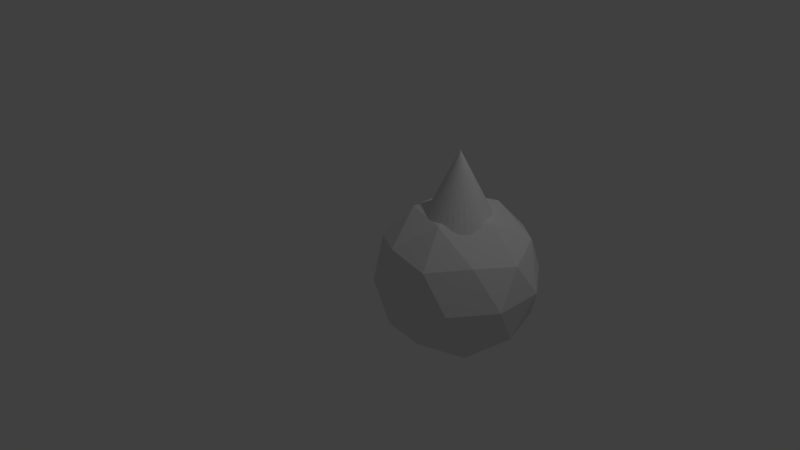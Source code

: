 # Source: enemy.blend  (saved by Blender 2.74.0; exported with 4.5.12 LTS)
import bpy
from mathutils import Matrix  # noqa: F401  (used for matrix-valued properties, if any)

bpy.ops.wm.read_factory_settings(use_empty=True)
scene = bpy.context.scene
scene.name = 'Scene'

# ---- collections
col_collection_1 = bpy.data.collections.new('Collection 1'); scene.collection.children.link(col_collection_1)

# ---- world
world_world = bpy.data.worlds.new('World'); scene.world = world_world
world_world.color = (0.05088, 0.05088, 0.05088)
world_world.use_sun_shadow = False
world_world.sun_shadow_jitter_overblur = 0.0
world_world.cycles.sampling_method = 'MANUAL'
world_world.cycles.sample_map_resolution = 256

# ---- cameras
cam_camera = bpy.data.cameras.new('Camera')
cam_camera.clip_end = 100.0
cam_camera.lens = 35.0
cam_camera.sensor_width = 32.0
cam_camera.sensor_height = 18.0
cam_camera.ortho_scale = 7.314
cam_camera.dof.focus_distance = 0.0
cam_camera.dof.aperture_fstop = 128.0

# ---- lights
light_lamp = bpy.data.lights.new('Lamp', 'POINT')
light_lamp.transmission_factor = 0.0
light_lamp.cutoff_distance = 30.0
light_lamp.energy = 100.0
light_lamp.shadow_buffer_clip_start = 1.001
light_lamp.shadow_soft_size = 0.1
light_lamp.shadow_maximum_resolution = 0.006
light_lamp.use_absolute_resolution = True
light_lamp.cycles.use_multiple_importance_sampling = False

# ---- meshes
me_cone = bpy.data.meshes.new('Cone')
me_cone.from_pydata([(-0.2722, 0.6572, -0.4226), (0.0, -1.49e-08, 1.0), (-0.1387, 0.6971, -0.4214), (-0.2292, 0.67, -0.4222), (-0.3923, 0.5871, -0.4122), (0.0, 0.7044, -0.4088), (-0.4919, 0.4919, -0.3912), (0.14, 0.7041, -0.4357), (0.0309, 0.6988, -0.4036), (-0.5767, 0.3853, -0.3871), (-0.5368, 0.4229, -0.3731), (0.2814, 0.6794, -0.4708), (-0.6531, 0.2705, -0.4139), (0.4159, 0.6224, -0.4972), (-0.7017, 0.1396, -0.431), (0.5349, 0.5349, -0.513), (0.4634, 0.5875, -0.5035), (-0.7184, 6.855e-07, -0.4368), (-0.7047, 0.1148, -0.432), (0.6305, 0.4213, -0.5167), (-0.7017, -0.1396, -0.431), (0.6966, 0.2886, -0.5081), (-0.6613, -0.2739, -0.4316), (-0.6669, -0.2336, -0.4187), (0.7296, 0.1451, -0.4878), (-0.6116, -0.4087, -0.4712), (0.763, 4.47e-08, -0.5259), (0.7296, 0.1419, -0.4872), (-0.5316, -0.5316, -0.5036), (0.7828, -0.1557, -0.5963), (0.7632, -0.04833, -0.536), (-0.424, -0.6345, -0.5263), (0.7662, -0.3174, -0.6586), (-0.2947, -0.7115, -0.5403), (-0.4058, -0.6451, -0.5278), (-0.3117, -0.7, -0.536), (0.701, -0.4684, -0.6861), (-0.1499, -0.7536, -0.5367), (0.5919, -0.5919, -0.6742), (0.6966, -0.4733, -0.6856), (-2.384e-07, -0.7613, -0.5226), (-0.1471, -0.7535, -0.536), (0.4514, -0.6755, -0.6248), (0.1466, -0.737, -0.5029), (0.1354, -0.7365, -0.4996), (0.2958, -0.7142, -0.5461), (0.2797, -0.7138, -0.536), (0.02521, -0.3975, -4.038), (-0.3125, -0.3581, -4.088), (-0.15, 0.1419, -4.237), (0.2753, -0.1671, -4.088), (0.7006, -0.4761, -3.939), (0.1128, -0.6671, -3.939), (-0.475, -0.8581, -3.939), (-0.6088, -0.1914, -4.038), (-0.6758, 0.1419, -4.088), (0.4171, 0.1419, -4.038), (0.2753, 0.4509, -4.088), (0.7006, 0.1419, -3.939), (0.2005, -0.9368, -3.722), (0.5382, -0.9761, -3.614), (-0.04963, -1.167, -3.614), (-0.8382, -0.3581, -3.939), (-1.201, 0.1419, -3.939), (-0.6088, 0.4752, -4.038), (-0.3125, 0.6419, -4.088), (0.7006, 0.7599, -3.939), (0.02521, 0.6812, -4.038), (0.9842, 0.1419, -3.722), (1.126, -0.1671, -3.614), (0.3757, -1.476, -3.289), (0.7912, -0.954, -3.453), (0.9989, -0.6929, -3.535), (-0.2674, -1.298, -3.453), (-0.5889, -1.209, -3.535), (-1.068, -0.5248, -3.722), (-1.001, -0.8581, -3.614), (-1.364, -0.3581, -3.614), (-0.8382, 0.6419, -3.939), (-0.475, 1.142, -3.939), (0.1128, 0.9509, -3.939), (1.126, 0.4509, -3.614), (1.551, 0.1419, -3.289), (1.183, -0.4146, -3.453), (0.8364, -1.193, -3.21), (-0.1636, -1.518, -3.21), (1.297, -0.9096, -3.132), (-0.7028, -1.559, -3.132), (-0.9014, -1.092, -3.453), (-1.526, -0.8581, -3.289), (-1.556, -0.1915, -3.453), (-1.57, 0.1419, -3.535), (-1.068, 0.8085, -3.722), (-1.364, 0.6419, -3.614), (-1.001, 1.142, -3.614), (0.2005, 1.221, -3.722), (0.5382, 1.26, -3.614), (1.183, 0.6984, -3.453), (0.9989, 0.9766, -3.535), (-0.04963, 1.451, -3.614), (1.424, 0.6676, -3.21), (1.424, -0.3838, -3.21), (0.8995, -1.287, -2.886), (0.7006, -1.476, -2.763), (-0.1591, -1.631, -2.886), (0.1128, -1.667, -2.763), (1.161, -1.193, -2.684), (-0.4264, -1.709, -2.684), (-1.115, -1.209, -3.21), (-1.733, -0.3581, -3.21), (-1.939, 0.1419, -3.132), (-1.556, 0.4752, -3.453), (-1.526, 1.142, -3.289), (-0.9014, 1.376, -3.453), (-0.5889, 1.493, -3.535), (0.3757, 1.76, -3.289), (0.7912, 1.238, -3.453), (1.297, 1.193, -3.132), (-0.2674, 1.582, -3.453), (1.534, 0.6984, -2.886), (1.652, 0.4509, -2.763), (1.534, -0.4146, -2.886), (1.652, -0.1671, -2.763), (1.525, -0.6929, -2.684), (1.026, -1.476, -2.237), (0.4171, -1.603, -2.588), (-0.1496, -1.858, -2.238), (-0.1533, -1.856, -2.243), (-0.15, -1.858, -2.237), (1.358, -0.954, -2.535), (-0.7262, -1.631, -2.535), (-1.014, -1.518, -2.684), (-1.185, -1.298, -2.886), (-1.426, -1.167, -2.763), (-1.839, -0.3975, -2.886), (-1.789, -0.6671, -2.763), (-1.996, -0.1671, -2.684), (-1.733, 0.6419, -3.21), (-1.115, 1.493, -3.21), (-0.7028, 1.843, -3.132), (-0.1636, 1.802, -3.21), (0.8364, 1.477, -3.21), (1.525, 0.9766, -2.684), (1.752, 0.7599, -2.237), (1.685, 0.1419, -2.588), (1.752, -0.4761, -2.237), (1.389, -0.9761, -2.237), (0.4377, -1.667, -2.237), (-0.1469, -1.857, -2.237), (-0.15, -1.858, -2.237), (-0.1532, -1.857, -2.237), (-0.7378, -1.667, -2.237), (-1.326, -1.476, -2.237), (-1.635, -0.9368, -2.588), (-2.052, -0.4761, -2.237), (-2.014, 0.1419, -2.535), (-1.996, 0.4509, -2.684), (-1.839, 0.6812, -2.886), (-1.789, 0.9509, -2.763), (-1.185, 1.582, -2.886), (-1.426, 1.451, -2.763), (-1.014, 1.802, -2.684), (-0.1591, 1.915, -2.886), (0.1128, 1.951, -2.763), (0.8995, 1.571, -2.886), (0.7006, 1.76, -2.763), (1.161, 1.477, -2.684), (1.358, 1.238, -2.535), (-0.4264, 1.993, -2.684), (1.389, 1.26, -2.237), (1.752, 0.1419, -2.237), (1.335, -0.9368, -1.887), (1.126, -1.167, -1.712), (0.4261, -1.631, -1.939), (0.7141, -1.518, -1.79), (0.1263, -1.709, -1.79), (-0.1505, -1.858, -2.236), (-0.4129, -1.667, -1.712), (-0.7171, -1.603, -1.887), (1.489, -0.6671, -1.712), (-1.001, -1.476, -1.712), (-1.689, -0.9761, -2.237), (-2.052, 0.1419, -2.237), (-2.052, 0.7599, -2.237), (-1.635, 1.221, -2.588), (-1.326, 1.76, -2.237), (-0.7262, 1.915, -2.535), (-0.15, 2.142, -2.237), (0.4171, 1.887, -2.588), (1.026, 1.76, -2.237), (1.335, 1.221, -1.887), (1.489, 0.9509, -1.712), (1.714, 0.1419, -1.939), (1.695, 0.4509, -1.79), (1.695, -0.1671, -1.79), (1.226, -0.8581, -1.186), (0.8849, -1.298, -1.589), (0.4027, -1.559, -1.343), (-0.1467, -1.856, -2.232), (-0.141, -1.631, -1.589), (-0.6758, -1.476, -1.186), (1.539, -0.3975, -1.589), (-1.2, -1.287, -1.589), (-1.461, -1.193, -1.79), (-1.658, -0.954, -1.939), (-1.825, -0.6929, -1.79), (-1.985, 0.1419, -1.887), (-1.952, -0.1671, -1.712), (-1.952, 0.4509, -1.712), (-1.689, 1.26, -2.237), (-0.7378, 1.951, -2.237), (0.4377, 1.951, -2.237), (1.126, 1.451, -1.712), (1.226, 1.142, -1.186), (1.539, 0.6812, -1.589), (1.639, 0.1419, -1.343), (1.433, -0.3581, -1.264), (0.8145, -1.209, -1.264), (-0.1365, -1.518, -1.264), (-1.137, -1.193, -1.264), (-1.597, -0.9096, -1.343), (-1.834, -0.4146, -1.589), (-1.851, 0.1419, -1.186), (-1.834, 0.6984, -1.589), (-1.825, 0.9766, -1.79), (-1.658, 1.238, -1.939), (-1.461, 1.477, -1.79), (-0.7171, 1.887, -1.887), (-1.001, 1.76, -1.712), (-0.4129, 1.951, -1.712), (0.4261, 1.915, -1.939), (0.1263, 1.993, -1.79), (0.7141, 1.802, -1.79), (0.8849, 1.582, -1.589), (0.8145, 1.493, -1.264), (1.433, 0.6419, -1.264), (1.256, -0.1915, -1.022), (1.064, -0.3581, -0.8609), (0.6013, -1.092, -1.022), (0.7006, -0.8581, -0.8609), (0.2888, -1.209, -0.9394), (-0.03272, -1.298, -1.022), (-0.2505, -1.167, -0.8609), (-1.091, -0.954, -1.022), (-0.8382, -0.9761, -0.8609), (1.27, 0.1419, -0.9394), (-1.299, -0.6929, -0.9394), (-1.724, -0.3838, -1.264), (-1.724, 0.6676, -1.264), (-1.597, 1.193, -1.343), (-1.2, 1.571, -1.589), (-0.6758, 1.76, -1.186), (-0.141, 1.915, -1.589), (0.4027, 1.843, -1.343), (0.6013, 1.376, -1.022), (0.7006, 1.142, -0.8609), (1.256, 0.4752, -1.022), (1.064, 0.6419, -0.8609), (0.9014, 0.1419, -0.536), (0.7675, -0.5248, -0.7526), (0.1749, -0.8581, -0.536), (-0.5005, -0.9368, -0.7526), (-1.001, -0.4761, -0.536), (-1.483, -0.4146, -1.022), (-1.426, -0.1671, -0.8609), (-1.483, 0.6984, -1.022), (-1.426, 0.4509, -0.8609), (-1.299, 0.9766, -0.9394), (-1.137, 1.477, -1.264), (-0.1365, 1.802, -1.264), (0.2888, 1.493, -0.9394), (0.1749, 1.142, -0.536), (0.7675, 0.8085, -0.7526), (-0.4129, -0.6671, -0.536), (-1.284, 0.1419, -0.7526), (-1.001, 0.7599, -0.536), (-1.091, 1.238, -1.022), (-0.8382, 1.26, -0.8609), (-0.03272, 1.582, -1.022), (-0.2505, 1.451, -0.8609), (0.5381, 0.6419, -0.536), (-1.001, 0.1419, -0.536), (-0.5005, 1.221, -0.7526), (-0.4129, 0.9509, -0.536), (-0.7171, 0.1419, -0.4364), (-0.5754, 0.4509, -0.3866), (-0.3253, 0.6812, -0.4364)], [], [(0, 1, 2, 3), (4, 1, 0), (2, 1, 5), (6, 1, 4), (5, 1, 7, 8), (9, 1, 6, 10), (7, 1, 11), (12, 1, 9), (11, 1, 13), (14, 1, 12), (13, 1, 15, 16), (17, 1, 14, 18), (15, 1, 19), (20, 1, 17), (19, 1, 21), (22, 1, 20, 23), (21, 1, 24), (25, 1, 22), (24, 1, 26, 27), (28, 1, 25), (26, 1, 29, 30), (31, 1, 28), (29, 1, 32), (33, 1, 31, 34, 35), (32, 1, 36), (37, 1, 33), (36, 1, 38, 39), (40, 1, 37, 41), (38, 1, 42), (43, 1, 40, 44), (42, 1, 45), (45, 1, 43, 46), (47, 48, 49, 50), (47, 50, 51, 52), (47, 52, 53, 48), (54, 55, 49, 48), (56, 50, 49, 57), (56, 58, 51, 50), (59, 52, 51, 60), (59, 61, 53, 52), (54, 48, 53, 62), (54, 62, 63, 55), (64, 65, 49, 55), (56, 57, 66, 58), (67, 57, 49, 65), (68, 69, 51, 58), (59, 60, 70, 61), (71, 60, 51, 72), (73, 74, 53, 61), (75, 62, 53, 76), (75, 77, 63, 62), (64, 55, 63, 78), (64, 78, 79, 65), (67, 80, 66, 57), (68, 58, 66, 81), (67, 65, 79, 80), (68, 81, 82, 69), (83, 72, 51, 69), (71, 84, 70, 60), (73, 61, 70, 85), (71, 72, 86, 84), (73, 85, 87, 74), (88, 76, 53, 74), (75, 76, 89, 77), (90, 91, 63, 77), (92, 78, 63, 93), (92, 94, 79, 78), (95, 96, 66, 80), (97, 81, 66, 98), (95, 80, 79, 99), (97, 100, 82, 81), (83, 69, 82, 101), (83, 101, 86, 72), (102, 103, 70, 84), (104, 85, 70, 105), (102, 84, 86, 106), (104, 107, 87, 85), (88, 74, 87, 108), (88, 108, 89, 76), (90, 77, 89, 109), (90, 109, 110, 91), (111, 93, 63, 91), (92, 93, 112, 94), (113, 114, 79, 94), (95, 99, 115, 96), (116, 98, 66, 96), (97, 98, 117, 100), (118, 99, 79, 114), (119, 120, 82, 100), (121, 101, 82, 122), (121, 123, 86, 101), (102, 106, 124, 103), (125, 105, 70, 103), (104, 105, 126, 127, 128, 107), (129, 106, 86, 123), (130, 131, 87, 107), (132, 108, 87, 131), (132, 133, 89, 108), (134, 109, 89, 135), (134, 136, 110, 109), (111, 91, 110, 137), (111, 137, 112, 93), (113, 94, 112, 138), (113, 138, 139, 114), (118, 140, 115, 99), (116, 96, 115, 141), (116, 141, 117, 98), (119, 100, 117, 142), (118, 114, 139, 140), (119, 142, 143, 120), (144, 122, 82, 120), (121, 122, 145, 123), (129, 146, 124, 106), (125, 103, 124, 147), (126, 105, 125, 147, 148), (126, 149, 127), (127, 149, 150, 128), (130, 107, 128, 150, 151), (129, 123, 145, 146), (130, 151, 152, 131), (132, 131, 152, 133), (153, 135, 89, 133), (134, 135, 154, 136), (155, 156, 110, 136), (157, 137, 110, 156), (157, 158, 112, 137), (159, 138, 112, 160), (159, 161, 139, 138), (162, 163, 115, 140), (164, 141, 115, 165), (164, 166, 117, 141), (167, 142, 117, 166), (162, 140, 139, 168), (167, 169, 143, 142), (144, 120, 143, 170), (144, 170, 145, 122), (171, 172, 124, 146), (173, 147, 124, 174), (148, 149, 126), (173, 175, 128, 148, 147), (150, 149, 176), (176, 177, 178, 151, 150), (171, 146, 145, 179), (178, 180, 152, 151), (153, 133, 152, 181), (153, 181, 154, 135), (155, 136, 154, 182), (155, 182, 183, 156), (157, 156, 183, 158), (184, 160, 112, 158), (159, 160, 185, 161), (186, 168, 139, 161), (162, 168, 187, 163), (188, 165, 115, 163), (164, 165, 189, 166), (167, 166, 189, 169), (190, 191, 143, 169), (192, 170, 143, 193), (192, 194, 145, 170), (171, 179, 195, 172), (196, 174, 124, 172), (173, 174, 197, 175), (198, 149, 148, 128), (199, 177, 176, 198, 128, 175), (176, 149, 198), (178, 177, 200, 180), (201, 179, 145, 194), (202, 203, 152, 180), (204, 181, 152, 203), (204, 205, 154, 181), (206, 182, 154, 207), (206, 208, 183, 182), (184, 158, 183, 209), (184, 209, 185, 160), (186, 161, 185, 210), (186, 210, 187, 168), (188, 163, 187, 211), (188, 211, 189, 165), (190, 169, 189, 212), (190, 212, 213, 191), (214, 193, 143, 191), (192, 193, 215, 194), (201, 216, 195, 179), (196, 172, 195, 217), (196, 217, 197, 174), (199, 175, 197, 218), (199, 218, 200, 177), (202, 180, 200, 219), (201, 194, 215, 216), (202, 219, 220, 203), (204, 203, 220, 205), (221, 207, 154, 205), (206, 207, 222, 208), (223, 224, 183, 208), (225, 209, 183, 224), (225, 226, 185, 209), (227, 210, 185, 228), (227, 229, 187, 210), (230, 211, 187, 231), (230, 232, 189, 211), (233, 212, 189, 232), (233, 234, 213, 212), (214, 191, 213, 235), (214, 235, 215, 193), (236, 237, 195, 216), (238, 217, 195, 239), (238, 240, 197, 217), (241, 218, 197, 240), (241, 242, 200, 218), (243, 219, 200, 244), (236, 216, 215, 245), (243, 246, 220, 219), (221, 205, 220, 247), (221, 247, 222, 207), (223, 208, 222, 248), (223, 248, 249, 224), (225, 224, 249, 226), (250, 228, 185, 226), (227, 228, 251, 229), (252, 231, 187, 229), (230, 231, 253, 232), (233, 232, 253, 234), (254, 255, 213, 234), (256, 235, 213, 257), (256, 245, 215, 235), (236, 245, 258, 237), (259, 239, 195, 237), (238, 239, 260, 240), (241, 240, 260, 242), (261, 244, 200, 242), (243, 244, 262, 246), (263, 247, 220, 246), (263, 264, 222, 247), (265, 248, 222, 266), (265, 267, 249, 248), (250, 226, 249, 268), (250, 268, 251, 228), (252, 229, 251, 269), (252, 269, 253, 231), (254, 234, 253, 270), (254, 270, 271, 255), (272, 257, 213, 255), (256, 257, 258, 245), (259, 237, 258, 30, 29, 32, 36, 39), (259, 39, 38, 42, 45, 46, 260, 239), (261, 242, 260, 41, 37, 33, 35, 273), (261, 273, 262, 244), (263, 246, 262, 264), (274, 266, 222, 264), (265, 266, 275, 267), (276, 268, 249, 267), (276, 277, 251, 268), (278, 269, 251, 279), (278, 270, 253, 269), (278, 279, 271, 270), (272, 255, 271, 280), (272, 280, 258, 257), (30, 258, 27, 26), (44, 260, 46, 43), (41, 260, 44, 40), (34, 273, 35), (23, 262, 273, 34, 31, 28, 25, 22), (274, 264, 262, 281), (274, 281, 275, 266), (276, 267, 275, 277), (282, 279, 251, 277), (282, 283, 271, 279), (16, 280, 271, 8, 7, 11, 13), (27, 258, 280, 16, 15, 19, 21, 24), (284, 281, 262, 23, 20, 17, 18), (284, 285, 275, 281), (282, 277, 275, 283), (286, 3, 2, 5, 8, 271, 283), (284, 18, 14, 12, 9, 10, 285), (286, 283, 275, 285), (286, 285, 10, 6, 4, 0, 3)])
me_cone.use_remesh_preserve_volume = False
me_cone.use_remesh_preserve_attributes = False
me_cone.use_mirror_vertex_groups = False
me_cone.update()

# ---- objects
ob_cone = bpy.data.objects.new('Cone', me_cone)
ob_lamp = bpy.data.objects.new('Lamp', light_lamp)
ob_camera = bpy.data.objects.new('Camera', cam_camera)

# ---- transforms, parenting, visibility, modifiers, constraints
ob_cone.location = (1.39, 0.09453, 1.301)
ob_cone.scale = (0.5, 0.5, 0.5)
ob_cone.lineart.crease_threshold = 0.0
ob_lamp.location = (4.076, 1.005, 5.904)
ob_lamp.rotation_euler = (0.6503, 0.05522, 1.866)
ob_lamp.lock_rotations_4d = False
ob_lamp.empty_display_type = 'ARROWS'
ob_lamp.color = (0.0, 0.0, 0.0, 0.0)
ob_lamp.lineart.crease_threshold = 0.0
ob_camera.location = (7.481, -6.508, 5.344)
ob_camera.rotation_euler = (1.109, 0.01082, 0.8149)
ob_camera.lock_rotations_4d = False
ob_camera.empty_display_type = 'ARROWS'
ob_camera.color = (0.0, 0.0, 0.0, 0.0)
ob_camera.display_type = 'WIRE'
ob_camera.lineart.crease_threshold = 0.0

# ---- collection membership
col_collection_1.objects.link(ob_cone)
col_collection_1.objects.link(ob_lamp)
col_collection_1.objects.link(ob_camera)

# ---- scene / render settings (as saved in the file)
scene.camera = ob_camera
scene.frame_start = 1; scene.frame_end = 250; scene.frame_set(1)
scene.render.engine = 'BLENDER_EEVEE_NEXT'
scene.render.resolution_percentage = 50
scene.render.dither_intensity = 0.0
scene.cycles.use_denoising = False
scene.cycles.samples = 10
scene.cycles.sampling_pattern = 'TABULATED_SOBOL'
scene.cycles.light_sampling_threshold = 0.0
scene.cycles.use_adaptive_sampling = False
scene.cycles.use_light_tree = False
scene.cycles.blur_glossy = 0.0
scene.cycles.pixel_filter_type = 'GAUSSIAN'
scene.cycles.sample_clamp_indirect = 0.0
scene.view_settings.view_transform = 'Standard'
bpy.context.view_layer.update()
